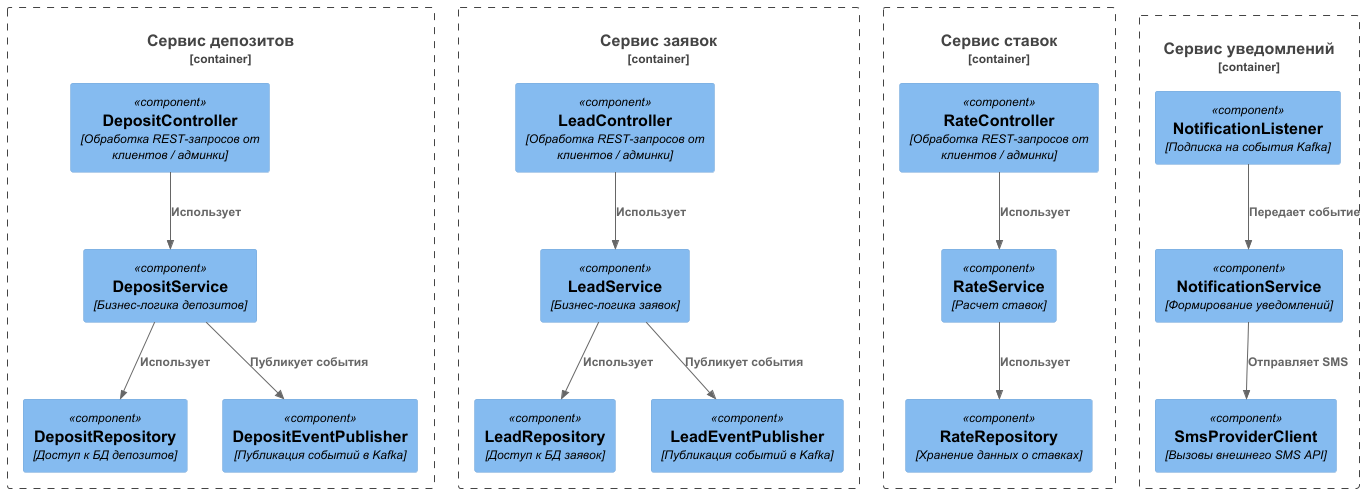

The diagram above was rendered by PlantUML. Its source (embedded in the PNG):
@startuml
!include ../c4/C4_Component.puml

Container_Boundary(ms_deposit, "Сервис депозитов") {
  Component(deposit_controller, "DepositController", "Обработка REST-запросов от клиентов / админки")
  Component(deposit_service, "DepositService", "Бизнес-логика депозитов")
  Component(deposit_repository, "DepositRepository", "Доступ к БД депозитов")
  Component(deposit_event_publisher, "DepositEventPublisher", "Публикация событий в Kafka")
}

Container_Boundary(ms_lead, "Сервис заявок") {
  Component(lead_controller, "LeadController", "Обработка REST-запросов от клиентов / админки")
  Component(lead_service, "LeadService", "Бизнес-логика заявок")
  Component(lead_repository, "LeadRepository", "Доступ к БД заявок")
  Component(lead_event_publisher, "LeadEventPublisher", "Публикация событий в Kafka")
}

Container_Boundary(ms_rate, "Сервис ставок") {
  Component(rate_controller, "RateController", "Обработка REST-запросов от клиентов / админки")
  Component(rate_service, "RateService", "Расчет ставок")
  Component(rate_repository, "RateRepository", "Хранение данных о ставках")
}

Container_Boundary(ms_notification, "Сервис уведомлений") {
  Component(notification_listener, "NotificationListener", "Подписка на события Kafka")
  Component(notification_service, "NotificationService", "Формирование уведомлений")
  Component(notification_provider_client, "SmsProviderClient", "Вызовы внешнего SMS API")
}

Rel(deposit_controller, deposit_service, "Использует")
Rel(deposit_service, deposit_repository, "Использует")
Rel(deposit_service, deposit_event_publisher, "Публикует события")

Rel(lead_controller, lead_service, "Использует")
Rel(lead_service, lead_repository, "Использует")
Rel(lead_service, lead_event_publisher, "Публикует события")

Rel(rate_controller, rate_service, "Использует")
Rel(rate_service, rate_repository, "Использует")

Rel(notification_listener, notification_service, "Передает событие")
Rel(notification_service, notification_provider_client, "Отправляет SMS")

@enduml